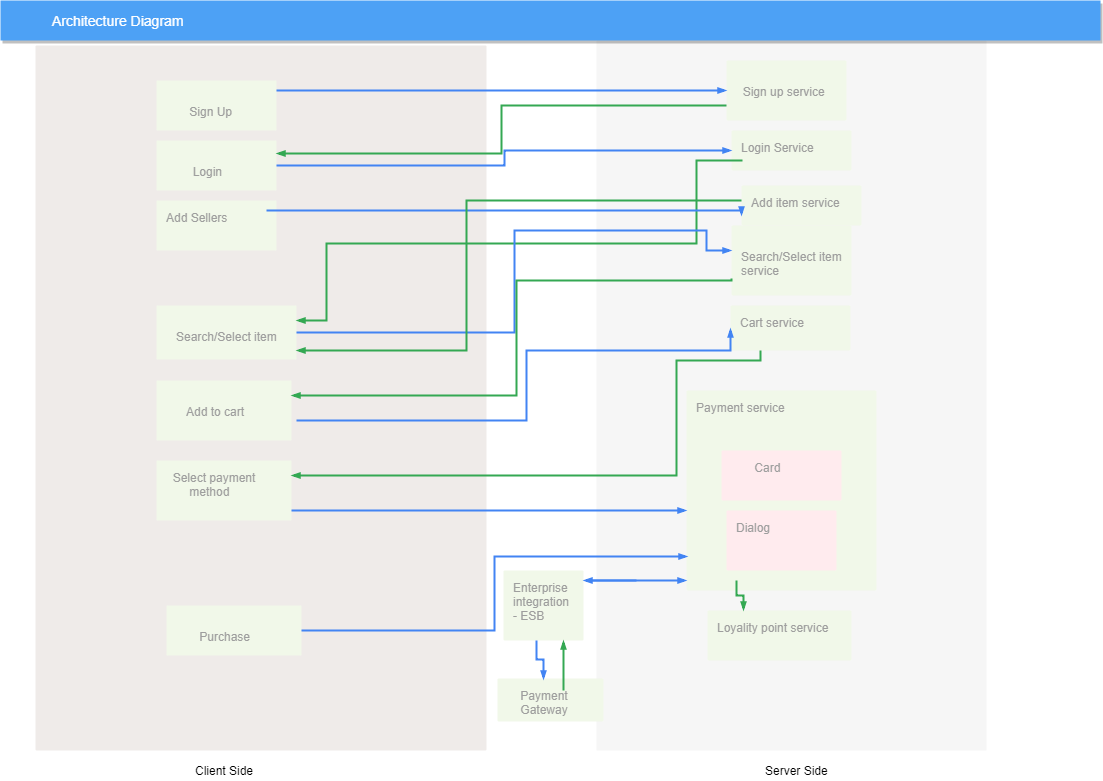

The diagram above was exported from draw.io. Its source (the exported page's mxGraphModel, read from the mxfile embedded in the PNG):
<mxGraphModel dx="1080" dy="435" grid="1" gridSize="10" guides="1" tooltips="1" connect="1" arrows="1" fold="1" page="1" pageScale="1" pageWidth="1169" pageHeight="827" background="#ffffff" math="0" shadow="0">
  <root>
    <mxCell id="0" />
    <mxCell id="1" parent="0" />
    <mxCell id="14" value="" style="fillColor=#F6F6F6;strokeColor=none;shadow=0;gradientColor=none;fontSize=14;align=left;spacing=10;fontColor=#717171;9E9E9E;verticalAlign=top;spacingTop=-4;fontStyle=0;spacingLeft=40;html=1;" parent="1" vertex="1">
      <mxGeometry x="630" y="60" width="390" height="710" as="geometry" />
    </mxCell>
    <mxCell id="2" value="Architecture Diagram" style="fillColor=#4DA1F5;strokeColor=none;shadow=1;gradientColor=none;fontSize=14;align=left;spacingLeft=50;fontColor=#ffffff;html=1;" parent="1" vertex="1">
      <mxGeometry x="34" y="20" width="1100" height="40" as="geometry" />
    </mxCell>
    <mxCell id="391" value="" style="rounded=1;absoluteArcSize=1;arcSize=2;html=1;strokeColor=none;gradientColor=none;shadow=0;dashed=0;strokeColor=none;fontSize=12;fontColor=#9E9E9E;align=left;verticalAlign=top;spacing=10;spacingTop=-4;fillColor=#EFEBE9;whiteSpace=wrap;" parent="1" vertex="1">
      <mxGeometry x="69" y="65" width="451" height="705" as="geometry" />
    </mxCell>
    <mxCell id="AaqvBOghkkxdPlLaiS1l-414" value="Enterprise&lt;br&gt;integration&lt;br&gt;- ESB" style="points=[[0,0,0],[0.25,0,0],[0.5,0,0],[0.75,0,0],[1,0,0],[1,0.25,0],[1,0.5,0],[1,0.75,0],[1,1,0],[0.75,1,0],[0.5,1,0],[0.25,1,0],[0,1,0],[0,0.75,0],[0,0.5,0],[0,0.25,0]];rounded=1;absoluteArcSize=1;arcSize=2;html=1;strokeColor=none;gradientColor=none;shadow=0;dashed=0;fontSize=12;fontColor=#9E9E9E;align=left;verticalAlign=top;spacing=10;spacingTop=-4;fillColor=#F1F8E9;" parent="1" vertex="1">
      <mxGeometry x="537" y="590" width="80" height="70" as="geometry" />
    </mxCell>
    <mxCell id="AaqvBOghkkxdPlLaiS1l-415" value="&lt;br&gt;&amp;nbsp; &amp;nbsp; &amp;nbsp; &amp;nbsp;Sign Up&lt;br&gt;" style="points=[[0,0,0],[0.25,0,0],[0.5,0,0],[0.75,0,0],[1,0,0],[1,0.25,0],[1,0.5,0],[1,0.75,0],[1,1,0],[0.75,1,0],[0.5,1,0],[0.25,1,0],[0,1,0],[0,0.75,0],[0,0.5,0],[0,0.25,0]];rounded=1;absoluteArcSize=1;arcSize=2;html=1;strokeColor=none;gradientColor=none;shadow=0;dashed=0;fontSize=12;fontColor=#9E9E9E;align=left;verticalAlign=top;spacing=10;spacingTop=-4;fillColor=#F1F8E9;" parent="1" vertex="1">
      <mxGeometry x="190" y="100" width="120" height="50" as="geometry" />
    </mxCell>
    <mxCell id="AaqvBOghkkxdPlLaiS1l-416" value="&lt;br&gt;&amp;nbsp; &amp;nbsp; &amp;nbsp; &amp;nbsp; Login&lt;br&gt;" style="points=[[0,0,0],[0.25,0,0],[0.5,0,0],[0.75,0,0],[1,0,0],[1,0.25,0],[1,0.5,0],[1,0.75,0],[1,1,0],[0.75,1,0],[0.5,1,0],[0.25,1,0],[0,1,0],[0,0.75,0],[0,0.5,0],[0,0.25,0]];rounded=1;absoluteArcSize=1;arcSize=2;html=1;strokeColor=none;gradientColor=none;shadow=0;dashed=0;fontSize=12;fontColor=#9E9E9E;align=left;verticalAlign=top;spacing=10;spacingTop=-4;fillColor=#F1F8E9;" parent="1" vertex="1">
      <mxGeometry x="190" y="160" width="120" height="50" as="geometry" />
    </mxCell>
    <mxCell id="AaqvBOghkkxdPlLaiS1l-417" value="&lt;br&gt;&amp;nbsp; &amp;nbsp;Search/Select item&lt;br&gt;" style="points=[[0,0,0],[0.25,0,0],[0.5,0,0],[0.75,0,0],[1,0,0],[1,0.25,0],[1,0.5,0],[1,0.75,0],[1,1,0],[0.75,1,0],[0.5,1,0],[0.25,1,0],[0,1,0],[0,0.75,0],[0,0.5,0],[0,0.25,0]];rounded=1;absoluteArcSize=1;arcSize=2;html=1;strokeColor=none;gradientColor=none;shadow=0;dashed=0;fontSize=12;fontColor=#9E9E9E;align=left;verticalAlign=top;spacing=10;spacingTop=-4;fillColor=#F1F8E9;" parent="1" vertex="1">
      <mxGeometry x="190" y="325" width="140" height="54" as="geometry" />
    </mxCell>
    <mxCell id="AaqvBOghkkxdPlLaiS1l-418" value="&lt;br&gt;&amp;nbsp; &amp;nbsp; &amp;nbsp; Add to cart&lt;br&gt;" style="points=[[0,0,0],[0.25,0,0],[0.5,0,0],[0.75,0,0],[1,0,0],[1,0.25,0],[1,0.5,0],[1,0.75,0],[1,1,0],[0.75,1,0],[0.5,1,0],[0.25,1,0],[0,1,0],[0,0.75,0],[0,0.5,0],[0,0.25,0]];rounded=1;absoluteArcSize=1;arcSize=2;html=1;strokeColor=none;gradientColor=none;shadow=0;dashed=0;fontSize=12;fontColor=#9E9E9E;align=left;verticalAlign=top;spacing=10;spacingTop=-4;fillColor=#F1F8E9;" parent="1" vertex="1">
      <mxGeometry x="190" y="400" width="135" height="60" as="geometry" />
    </mxCell>
    <mxCell id="AaqvBOghkkxdPlLaiS1l-419" value="&amp;nbsp; Select payment&lt;br&gt;&amp;nbsp; &amp;nbsp; &amp;nbsp; &amp;nbsp;method&lt;br&gt;" style="points=[[0,0,0],[0.25,0,0],[0.5,0,0],[0.75,0,0],[1,0,0],[1,0.25,0],[1,0.5,0],[1,0.75,0],[1,1,0],[0.75,1,0],[0.5,1,0],[0.25,1,0],[0,1,0],[0,0.75,0],[0,0.5,0],[0,0.25,0]];rounded=1;absoluteArcSize=1;arcSize=2;html=1;strokeColor=none;gradientColor=none;shadow=0;dashed=0;fontSize=12;fontColor=#9E9E9E;align=left;verticalAlign=top;spacing=10;spacingTop=-4;fillColor=#F1F8E9;" parent="1" vertex="1">
      <mxGeometry x="190" y="480" width="135" height="60" as="geometry" />
    </mxCell>
    <mxCell id="AaqvBOghkkxdPlLaiS1l-420" value="&lt;br&gt;&amp;nbsp; &amp;nbsp; &amp;nbsp; &amp;nbsp;Purchase&lt;br&gt;" style="points=[[0,0,0],[0.25,0,0],[0.5,0,0],[0.75,0,0],[1,0,0],[1,0.25,0],[1,0.5,0],[1,0.75,0],[1,1,0],[0.75,1,0],[0.5,1,0],[0.25,1,0],[0,1,0],[0,0.75,0],[0,0.5,0],[0,0.25,0]];rounded=1;absoluteArcSize=1;arcSize=2;html=1;strokeColor=none;gradientColor=none;shadow=0;dashed=0;fontSize=12;fontColor=#9E9E9E;align=left;verticalAlign=top;spacing=10;spacingTop=-4;fillColor=#F1F8E9;" parent="1" vertex="1">
      <mxGeometry x="200" y="625" width="135" height="50" as="geometry" />
    </mxCell>
    <mxCell id="AaqvBOghkkxdPlLaiS1l-422" value="Client Side" style="text;html=1;resizable=0;autosize=1;align=center;verticalAlign=middle;points=[];fillColor=none;strokeColor=none;rounded=0;" parent="1" vertex="1">
      <mxGeometry x="222.5" y="780" width="70" height="20" as="geometry" />
    </mxCell>
    <mxCell id="AaqvBOghkkxdPlLaiS1l-423" value="&lt;br&gt;&amp;nbsp; Sign up service&lt;br&gt;" style="points=[[0,0,0],[0.25,0,0],[0.5,0,0],[0.75,0,0],[1,0,0],[1,0.25,0],[1,0.5,0],[1,0.75,0],[1,1,0],[0.75,1,0],[0.5,1,0],[0.25,1,0],[0,1,0],[0,0.75,0],[0,0.5,0],[0,0.25,0]];rounded=1;absoluteArcSize=1;arcSize=2;html=1;strokeColor=none;gradientColor=none;shadow=0;dashed=0;fontSize=12;fontColor=#9E9E9E;align=left;verticalAlign=top;spacing=10;spacingTop=-4;fillColor=#F1F8E9;" parent="1" vertex="1">
      <mxGeometry x="760" y="80" width="120" height="60" as="geometry" />
    </mxCell>
    <mxCell id="AaqvBOghkkxdPlLaiS1l-424" value="Login Service&lt;br&gt;&lt;br&gt;" style="points=[[0,0,0],[0.25,0,0],[0.5,0,0],[0.75,0,0],[1,0,0],[1,0.25,0],[1,0.5,0],[1,0.75,0],[1,1,0],[0.75,1,0],[0.5,1,0],[0.25,1,0],[0,1,0],[0,0.75,0],[0,0.5,0],[0,0.25,0]];rounded=1;absoluteArcSize=1;arcSize=2;html=1;strokeColor=none;gradientColor=none;shadow=0;dashed=0;fontSize=12;fontColor=#9E9E9E;align=left;verticalAlign=top;spacing=10;spacingTop=-4;fillColor=#F1F8E9;" parent="1" vertex="1">
      <mxGeometry x="765" y="150" width="120" height="40" as="geometry" />
    </mxCell>
    <mxCell id="AaqvBOghkkxdPlLaiS1l-425" value="&lt;br&gt;Search/Select item&lt;br&gt;service&lt;br&gt;" style="points=[[0,0,0],[0.25,0,0],[0.5,0,0],[0.75,0,0],[1,0,0],[1,0.25,0],[1,0.5,0],[1,0.75,0],[1,1,0],[0.75,1,0],[0.5,1,0],[0.25,1,0],[0,1,0],[0,0.75,0],[0,0.5,0],[0,0.25,0]];rounded=1;absoluteArcSize=1;arcSize=2;html=1;strokeColor=none;gradientColor=none;shadow=0;dashed=0;fontSize=12;fontColor=#9E9E9E;align=left;verticalAlign=top;spacing=10;spacingTop=-4;fillColor=#F1F8E9;" parent="1" vertex="1">
      <mxGeometry x="765" y="245" width="120" height="70" as="geometry" />
    </mxCell>
    <mxCell id="AaqvBOghkkxdPlLaiS1l-426" value="Cart service&lt;br&gt;&lt;br&gt;" style="points=[[0,0,0],[0.25,0,0],[0.5,0,0],[0.75,0,0],[1,0,0],[1,0.25,0],[1,0.5,0],[1,0.75,0],[1,1,0],[0.75,1,0],[0.5,1,0],[0.25,1,0],[0,1,0],[0,0.75,0],[0,0.5,0],[0,0.25,0]];rounded=1;absoluteArcSize=1;arcSize=2;html=1;strokeColor=none;gradientColor=none;shadow=0;dashed=0;fontSize=12;fontColor=#9E9E9E;align=left;verticalAlign=top;spacing=10;spacingTop=-4;fillColor=#F1F8E9;" parent="1" vertex="1">
      <mxGeometry x="764" y="325" width="120" height="45" as="geometry" />
    </mxCell>
    <mxCell id="AaqvBOghkkxdPlLaiS1l-427" value="Payment service&lt;br&gt;&lt;br&gt;&lt;br&gt;" style="points=[[0,0,0],[0.25,0,0],[0.5,0,0],[0.75,0,0],[1,0,0],[1,0.25,0],[1,0.5,0],[1,0.75,0],[1,1,0],[0.75,1,0],[0.5,1,0],[0.25,1,0],[0,1,0],[0,0.75,0],[0,0.5,0],[0,0.25,0]];rounded=1;absoluteArcSize=1;arcSize=2;html=1;strokeColor=none;gradientColor=none;shadow=0;dashed=0;fontSize=12;fontColor=#9E9E9E;align=left;verticalAlign=top;spacing=10;spacingTop=-4;fillColor=#F1F8E9;" parent="1" vertex="1">
      <mxGeometry x="720" y="410" width="190" height="200" as="geometry" />
    </mxCell>
    <mxCell id="AaqvBOghkkxdPlLaiS1l-428" value="&amp;nbsp; &amp;nbsp; &amp;nbsp; &amp;nbsp;Card" style="points=[[0,0,0],[0.25,0,0],[0.5,0,0],[0.75,0,0],[1,0,0],[1,0.25,0],[1,0.5,0],[1,0.75,0],[1,1,0],[0.75,1,0],[0.5,1,0],[0.25,1,0],[0,1,0],[0,0.75,0],[0,0.5,0],[0,0.25,0]];rounded=1;absoluteArcSize=1;arcSize=2;html=1;strokeColor=none;gradientColor=none;shadow=0;dashed=0;fontSize=12;fontColor=#9E9E9E;align=left;verticalAlign=top;spacing=10;spacingTop=-4;fillColor=#FFEBEE;" parent="1" vertex="1">
      <mxGeometry x="755" y="470" width="120" height="50" as="geometry" />
    </mxCell>
    <mxCell id="AaqvBOghkkxdPlLaiS1l-429" value="Dialog" style="points=[[0,0,0],[0.25,0,0],[0.5,0,0],[0.75,0,0],[1,0,0],[1,0.25,0],[1,0.5,0],[1,0.75,0],[1,1,0],[0.75,1,0],[0.5,1,0],[0.25,1,0],[0,1,0],[0,0.75,0],[0,0.5,0],[0,0.25,0]];rounded=1;absoluteArcSize=1;arcSize=2;html=1;strokeColor=none;gradientColor=none;shadow=0;dashed=0;fontSize=12;fontColor=#9E9E9E;align=left;verticalAlign=top;spacing=10;spacingTop=-4;fillColor=#FFEBEE;" parent="1" vertex="1">
      <mxGeometry x="760" y="530" width="110" height="60" as="geometry" />
    </mxCell>
    <mxCell id="AaqvBOghkkxdPlLaiS1l-430" value="Loyality point service" style="points=[[0,0,0],[0.25,0,0],[0.5,0,0],[0.75,0,0],[1,0,0],[1,0.25,0],[1,0.5,0],[1,0.75,0],[1,1,0],[0.75,1,0],[0.5,1,0],[0.25,1,0],[0,1,0],[0,0.75,0],[0,0.5,0],[0,0.25,0]];rounded=1;absoluteArcSize=1;arcSize=2;html=1;strokeColor=none;gradientColor=none;shadow=0;dashed=0;fontSize=12;fontColor=#9E9E9E;align=left;verticalAlign=top;spacing=10;spacingTop=-4;fillColor=#F1F8E9;" parent="1" vertex="1">
      <mxGeometry x="741" y="630" width="144" height="50" as="geometry" />
    </mxCell>
    <mxCell id="AaqvBOghkkxdPlLaiS1l-437" value="Server Side" style="text;html=1;resizable=0;autosize=1;align=center;verticalAlign=middle;points=[];fillColor=none;strokeColor=none;rounded=0;" parent="1" vertex="1">
      <mxGeometry x="790" y="780" width="80" height="20" as="geometry" />
    </mxCell>
    <mxCell id="AaqvBOghkkxdPlLaiS1l-440" value="" style="edgeStyle=orthogonalEdgeStyle;fontSize=12;html=1;endArrow=blockThin;endFill=1;rounded=0;strokeWidth=2;endSize=4;startSize=4;dashed=0;strokeColor=#4284F3;" parent="1" target="AaqvBOghkkxdPlLaiS1l-423" edge="1">
      <mxGeometry width="100" relative="1" as="geometry">
        <mxPoint x="310" y="110" as="sourcePoint" />
        <mxPoint x="410" y="110" as="targetPoint" />
      </mxGeometry>
    </mxCell>
    <mxCell id="AaqvBOghkkxdPlLaiS1l-443" value="" style="edgeStyle=orthogonalEdgeStyle;fontSize=12;html=1;endArrow=blockThin;endFill=1;rounded=0;strokeWidth=2;endSize=4;startSize=4;dashed=0;strokeColor=#4284F3;entryX=0;entryY=0.5;entryDx=0;entryDy=0;entryPerimeter=0;" parent="1" source="AaqvBOghkkxdPlLaiS1l-416" target="AaqvBOghkkxdPlLaiS1l-424" edge="1">
      <mxGeometry width="100" relative="1" as="geometry">
        <mxPoint x="310" y="228" as="sourcePoint" />
        <mxPoint x="410" y="228" as="targetPoint" />
      </mxGeometry>
    </mxCell>
    <mxCell id="AaqvBOghkkxdPlLaiS1l-444" value="" style="edgeStyle=orthogonalEdgeStyle;fontSize=12;html=1;endArrow=blockThin;endFill=1;rounded=0;strokeWidth=2;endSize=4;startSize=4;strokeColor=#34A853;dashed=0;exitX=0;exitY=0.75;exitDx=0;exitDy=0;exitPerimeter=0;entryX=1;entryY=0.25;entryDx=0;entryDy=0;entryPerimeter=0;" parent="1" source="AaqvBOghkkxdPlLaiS1l-423" target="AaqvBOghkkxdPlLaiS1l-416" edge="1">
      <mxGeometry width="100" relative="1" as="geometry">
        <mxPoint x="660" y="130" as="sourcePoint" />
        <mxPoint x="600" y="150" as="targetPoint" />
      </mxGeometry>
    </mxCell>
    <mxCell id="AaqvBOghkkxdPlLaiS1l-445" value="" style="edgeStyle=orthogonalEdgeStyle;fontSize=12;html=1;endArrow=blockThin;endFill=1;rounded=0;strokeWidth=2;endSize=4;startSize=4;strokeColor=#34A853;dashed=0;" parent="1" target="AaqvBOghkkxdPlLaiS1l-417" edge="1">
      <mxGeometry width="100" relative="1" as="geometry">
        <mxPoint x="776" y="180" as="sourcePoint" />
        <mxPoint x="610" y="230" as="targetPoint" />
        <Array as="points">
          <mxPoint x="730" y="180" />
          <mxPoint x="730" y="263" />
          <mxPoint x="360" y="263" />
          <mxPoint x="360" y="340" />
        </Array>
      </mxGeometry>
    </mxCell>
    <mxCell id="AaqvBOghkkxdPlLaiS1l-446" value="" style="edgeStyle=orthogonalEdgeStyle;fontSize=12;html=1;endArrow=blockThin;endFill=1;rounded=0;strokeWidth=2;endSize=4;startSize=4;dashed=0;strokeColor=#4284F3;exitX=1;exitY=0.5;exitDx=0;exitDy=0;exitPerimeter=0;" parent="1" edge="1" source="AaqvBOghkkxdPlLaiS1l-417">
      <mxGeometry width="100" relative="1" as="geometry">
        <mxPoint x="330" y="310" as="sourcePoint" />
        <mxPoint x="765" y="270" as="targetPoint" />
        <Array as="points">
          <mxPoint x="548" y="352" />
          <mxPoint x="548" y="250" />
          <mxPoint x="740" y="250" />
          <mxPoint x="740" y="270" />
          <mxPoint x="765" y="270" />
        </Array>
      </mxGeometry>
    </mxCell>
    <mxCell id="AaqvBOghkkxdPlLaiS1l-447" value="" style="edgeStyle=orthogonalEdgeStyle;fontSize=12;html=1;endArrow=blockThin;endFill=1;rounded=0;strokeWidth=2;endSize=4;startSize=4;strokeColor=#34A853;dashed=0;exitX=0;exitY=0.75;exitDx=0;exitDy=0;exitPerimeter=0;entryX=1;entryY=0.25;entryDx=0;entryDy=0;entryPerimeter=0;" parent="1" source="AaqvBOghkkxdPlLaiS1l-425" target="AaqvBOghkkxdPlLaiS1l-418" edge="1">
      <mxGeometry width="100" relative="1" as="geometry">
        <mxPoint x="670" y="290" as="sourcePoint" />
        <mxPoint x="610" y="330" as="targetPoint" />
        <Array as="points">
          <mxPoint x="765" y="300" />
          <mxPoint x="550" y="300" />
          <mxPoint x="550" y="415" />
        </Array>
      </mxGeometry>
    </mxCell>
    <mxCell id="AaqvBOghkkxdPlLaiS1l-448" value="" style="edgeStyle=orthogonalEdgeStyle;fontSize=12;html=1;endArrow=blockThin;endFill=1;rounded=0;strokeWidth=2;endSize=4;startSize=4;dashed=0;strokeColor=#4284F3;entryX=0;entryY=0.5;entryDx=0;entryDy=0;entryPerimeter=0;" parent="1" target="AaqvBOghkkxdPlLaiS1l-426" edge="1">
      <mxGeometry width="100" relative="1" as="geometry">
        <mxPoint x="330" y="440" as="sourcePoint" />
        <mxPoint x="430" y="440" as="targetPoint" />
        <Array as="points">
          <mxPoint x="560" y="440" />
          <mxPoint x="560" y="370" />
          <mxPoint x="764" y="370" />
        </Array>
      </mxGeometry>
    </mxCell>
    <mxCell id="AaqvBOghkkxdPlLaiS1l-449" value="" style="edgeStyle=orthogonalEdgeStyle;fontSize=12;html=1;endArrow=blockThin;endFill=1;rounded=0;strokeWidth=2;endSize=4;startSize=4;strokeColor=#34A853;dashed=0;exitX=0.25;exitY=1;exitDx=0;exitDy=0;exitPerimeter=0;entryX=1;entryY=0.25;entryDx=0;entryDy=0;entryPerimeter=0;" parent="1" source="AaqvBOghkkxdPlLaiS1l-426" target="AaqvBOghkkxdPlLaiS1l-419" edge="1">
      <mxGeometry width="100" relative="1" as="geometry">
        <mxPoint x="710" y="370" as="sourcePoint" />
        <mxPoint x="610" y="460" as="targetPoint" />
        <Array as="points">
          <mxPoint x="794" y="380" />
          <mxPoint x="710" y="380" />
          <mxPoint x="710" y="495" />
        </Array>
      </mxGeometry>
    </mxCell>
    <mxCell id="AaqvBOghkkxdPlLaiS1l-450" value="" style="edgeStyle=orthogonalEdgeStyle;fontSize=12;html=1;endArrow=blockThin;endFill=1;rounded=0;strokeWidth=2;endSize=4;startSize=4;dashed=0;strokeColor=#4284F3;" parent="1" source="AaqvBOghkkxdPlLaiS1l-419" target="AaqvBOghkkxdPlLaiS1l-427" edge="1">
      <mxGeometry width="100" relative="1" as="geometry">
        <mxPoint x="325" y="510" as="sourcePoint" />
        <mxPoint x="721" y="444" as="targetPoint" />
        <Array as="points">
          <mxPoint x="470" y="530" />
          <mxPoint x="470" y="530" />
        </Array>
      </mxGeometry>
    </mxCell>
    <mxCell id="AaqvBOghkkxdPlLaiS1l-452" value="" style="edgeStyle=orthogonalEdgeStyle;fontSize=12;html=1;endArrow=blockThin;endFill=1;rounded=0;strokeWidth=2;endSize=4;startSize=4;dashed=0;strokeColor=#4284F3;entryX=0.005;entryY=0.83;entryDx=0;entryDy=0;entryPerimeter=0;" parent="1" source="AaqvBOghkkxdPlLaiS1l-420" target="AaqvBOghkkxdPlLaiS1l-427" edge="1">
      <mxGeometry width="100" relative="1" as="geometry">
        <mxPoint x="325" y="575" as="sourcePoint" />
        <mxPoint x="425" y="575" as="targetPoint" />
      </mxGeometry>
    </mxCell>
    <mxCell id="AaqvBOghkkxdPlLaiS1l-454" value="&amp;nbsp; &amp;nbsp; Payment&lt;br&gt;&amp;nbsp; &amp;nbsp; Gateway&lt;br&gt;" style="points=[[0,0,0],[0.25,0,0],[0.5,0,0],[0.75,0,0],[1,0,0],[1,0.25,0],[1,0.5,0],[1,0.75,0],[1,1,0],[0.75,1,0],[0.5,1,0],[0.25,1,0],[0,1,0],[0,0.75,0],[0,0.5,0],[0,0.25,0]];rounded=1;absoluteArcSize=1;arcSize=2;html=1;strokeColor=none;gradientColor=none;shadow=0;dashed=0;fontSize=12;fontColor=#9E9E9E;align=left;verticalAlign=top;spacing=10;spacingTop=-4;fillColor=#F1F8E9;" parent="1" vertex="1">
      <mxGeometry x="531" y="698" width="106" height="43" as="geometry" />
    </mxCell>
    <mxCell id="AaqvBOghkkxdPlLaiS1l-455" value="" style="edgeStyle=orthogonalEdgeStyle;fontSize=12;html=1;endArrow=blockThin;endFill=1;rounded=0;strokeWidth=2;endSize=4;startSize=4;dashed=0;strokeColor=#4284F3;entryX=0.434;entryY=0.031;entryDx=0;entryDy=0;entryPerimeter=0;" parent="1" target="AaqvBOghkkxdPlLaiS1l-454" edge="1">
      <mxGeometry width="100" relative="1" as="geometry">
        <mxPoint x="570" y="660" as="sourcePoint" />
        <mxPoint x="670" y="660" as="targetPoint" />
      </mxGeometry>
    </mxCell>
    <mxCell id="AaqvBOghkkxdPlLaiS1l-457" value="" style="edgeStyle=orthogonalEdgeStyle;fontSize=12;html=1;endArrow=blockThin;endFill=1;rounded=0;strokeWidth=2;endSize=4;startSize=4;strokeColor=#34A853;dashed=0;entryX=0.25;entryY=0;entryDx=0;entryDy=0;entryPerimeter=0;" parent="1" target="AaqvBOghkkxdPlLaiS1l-430" edge="1">
      <mxGeometry width="100" relative="1" as="geometry">
        <mxPoint x="770" y="600" as="sourcePoint" />
        <mxPoint x="870" y="600" as="targetPoint" />
      </mxGeometry>
    </mxCell>
    <mxCell id="AaqvBOghkkxdPlLaiS1l-460" value="" style="edgeStyle=orthogonalEdgeStyle;fontSize=12;html=1;endArrow=blockThin;endFill=1;rounded=0;strokeWidth=2;endSize=4;startSize=4;strokeColor=#34A853;dashed=0;entryX=0.75;entryY=1;entryDx=0;entryDy=0;entryPerimeter=0;" parent="1" target="AaqvBOghkkxdPlLaiS1l-414" edge="1">
      <mxGeometry width="100" relative="1" as="geometry">
        <mxPoint x="597" y="710" as="sourcePoint" />
        <mxPoint x="630" y="710" as="targetPoint" />
        <Array as="points">
          <mxPoint x="597" y="710" />
        </Array>
      </mxGeometry>
    </mxCell>
    <mxCell id="AaqvBOghkkxdPlLaiS1l-463" value="" style="edgeStyle=orthogonalEdgeStyle;fontSize=12;html=1;endArrow=blockThin;endFill=1;rounded=0;strokeWidth=2;endSize=4;startSize=4;dashed=0;strokeColor=#4284F3;" parent="1" edge="1">
      <mxGeometry width="100" relative="1" as="geometry">
        <mxPoint x="620" y="600" as="sourcePoint" />
        <mxPoint x="720" y="600" as="targetPoint" />
      </mxGeometry>
    </mxCell>
    <mxCell id="AaqvBOghkkxdPlLaiS1l-464" value="" style="edgeStyle=orthogonalEdgeStyle;fontSize=12;html=1;endArrow=blockThin;endFill=1;rounded=0;strokeWidth=2;endSize=4;startSize=4;dashed=0;strokeColor=#4284F3;" parent="1" target="AaqvBOghkkxdPlLaiS1l-414" edge="1">
      <mxGeometry width="100" relative="1" as="geometry">
        <mxPoint x="670" y="600" as="sourcePoint" />
        <mxPoint x="720" y="600" as="targetPoint" />
        <Array as="points">
          <mxPoint x="630" y="600" />
          <mxPoint x="630" y="600" />
        </Array>
      </mxGeometry>
    </mxCell>
    <mxCell id="qHqV3PkHRj_WNeZB8HMf-391" value="Add Sellers&lt;br&gt;" style="points=[[0,0,0],[0.25,0,0],[0.5,0,0],[0.75,0,0],[1,0,0],[1,0.25,0],[1,0.5,0],[1,0.75,0],[1,1,0],[0.75,1,0],[0.5,1,0],[0.25,1,0],[0,1,0],[0,0.75,0],[0,0.5,0],[0,0.25,0]];rounded=1;absoluteArcSize=1;arcSize=2;html=1;strokeColor=none;gradientColor=none;shadow=0;dashed=0;fontSize=12;fontColor=#9E9E9E;align=left;verticalAlign=top;spacing=10;spacingTop=-4;fillColor=#F1F8E9;" vertex="1" parent="1">
      <mxGeometry x="190" y="220" width="120" height="50" as="geometry" />
    </mxCell>
    <mxCell id="qHqV3PkHRj_WNeZB8HMf-392" value="Add item service&lt;br&gt;" style="points=[[0,0,0],[0.25,0,0],[0.5,0,0],[0.75,0,0],[1,0,0],[1,0.25,0],[1,0.5,0],[1,0.75,0],[1,1,0],[0.75,1,0],[0.5,1,0],[0.25,1,0],[0,1,0],[0,0.75,0],[0,0.5,0],[0,0.25,0]];rounded=1;absoluteArcSize=1;arcSize=2;html=1;strokeColor=none;gradientColor=none;shadow=0;dashed=0;fontSize=12;fontColor=#9E9E9E;align=left;verticalAlign=top;spacing=10;spacingTop=-4;fillColor=#F1F8E9;" vertex="1" parent="1">
      <mxGeometry x="775" y="205" width="120" height="40" as="geometry" />
    </mxCell>
    <mxCell id="qHqV3PkHRj_WNeZB8HMf-393" style="edgeStyle=orthogonalEdgeStyle;rounded=0;orthogonalLoop=1;jettySize=auto;html=1;exitX=0.5;exitY=1;exitDx=0;exitDy=0;exitPerimeter=0;" edge="1" parent="1" source="qHqV3PkHRj_WNeZB8HMf-392" target="qHqV3PkHRj_WNeZB8HMf-392">
      <mxGeometry relative="1" as="geometry" />
    </mxCell>
    <mxCell id="qHqV3PkHRj_WNeZB8HMf-394" value="" style="edgeStyle=orthogonalEdgeStyle;fontSize=12;html=1;endArrow=blockThin;endFill=1;rounded=0;strokeWidth=2;endSize=4;startSize=4;dashed=0;strokeColor=#4284F3;entryX=0;entryY=0.75;entryDx=0;entryDy=0;entryPerimeter=0;" edge="1" parent="1" target="qHqV3PkHRj_WNeZB8HMf-392">
      <mxGeometry width="100" relative="1" as="geometry">
        <mxPoint x="300" y="230" as="sourcePoint" />
        <mxPoint x="770" y="120" as="targetPoint" />
        <Array as="points">
          <mxPoint x="775" y="230" />
        </Array>
      </mxGeometry>
    </mxCell>
    <mxCell id="qHqV3PkHRj_WNeZB8HMf-395" value="" style="edgeStyle=orthogonalEdgeStyle;fontSize=12;html=1;endArrow=blockThin;endFill=1;rounded=0;strokeWidth=2;endSize=4;startSize=4;strokeColor=#34A853;dashed=0;" edge="1" parent="1" target="AaqvBOghkkxdPlLaiS1l-417">
      <mxGeometry width="100" relative="1" as="geometry">
        <mxPoint x="775" y="220" as="sourcePoint" />
        <mxPoint x="335" y="425" as="targetPoint" />
        <Array as="points">
          <mxPoint x="500" y="220" />
          <mxPoint x="500" y="370" />
        </Array>
      </mxGeometry>
    </mxCell>
  </root>
</mxGraphModel>